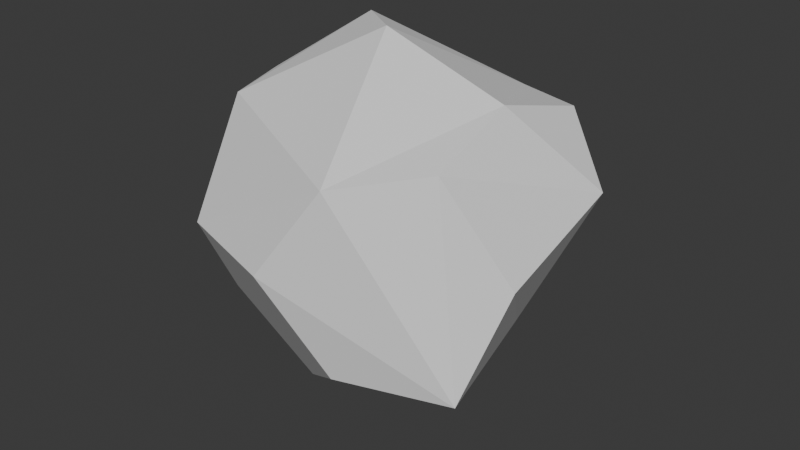 # Source: Rock1.blend  (saved by Blender 4.4.30; exported with 4.5.12 LTS)
import bpy
from mathutils import Matrix  # noqa: F401  (used for matrix-valued properties, if any)

bpy.ops.wm.read_factory_settings(use_empty=True)
scene = bpy.context.scene
scene.name = 'Scene'

# ---- collections
col_collection = bpy.data.collections.new('Collection'); scene.collection.children.link(col_collection)

# ---- world
world_world = bpy.data.worlds.new('World'); scene.world = world_world
world_world.use_nodes = True; world_world.node_tree.nodes.clear()
_N = world_world.node_tree.nodes; _L = world_world.node_tree.links
n0 = _N.new('ShaderNodeOutputWorld'); n0.name = 'World Output'; n0.location = (300, 300)
n1 = _N.new('ShaderNodeBackground'); n1.name = 'Background'; n1.location = (10, 300)
n1.inputs[0].default_value = (0.05088, 0.05088, 0.05088, 1.0)
_L.new(n1.outputs[0], n0.inputs[0])
n0.is_active_output = True
world_world.color = (0.05088, 0.05088, 0.05088)
world_world.sun_shadow_jitter_overblur = 0.0

# ---- meshes
me_icosphere_002 = bpy.data.meshes.new('Icosphere.002')
me_icosphere_002.from_pydata([(0.0, 0.0, -1.0), (0.7236, -0.5257, -0.4472), (-0.7326, -0.002595, -0.3437), (0.2633, -0.7416, 0.4008), (-0.5893, -0.3391, 0.458), (0.1724, 0.6879, 0.3806), (-0.01807, -0.04335, 0.7877), (0.804, -0.2782, -0.02617), (0.8353, 0.2669, 0.2008), (0.5673, 0.4502, 0.4472), (0.5368, -0.009628, 0.5773), (0.5673, -0.4502, 0.4472), (-0.5086, 0.6819, 0.01729), (-0.8057, 0.273, 0.01728), (-0.7236, 0.02031, 0.4472), (-0.3758, 0.273, 0.7129), (-0.2429, 0.6819, 0.4472), (-0.136, -0.4184, -0.7281), (0.2317, -0.6855, -0.4472), (0.004478, -0.8506, 0.007245), (-0.5036, -0.6855, 0.007241), (-0.5904, -0.4184, -0.4472), (-0.1817, 0.5592, -0.6366), (-0.4881, 0.5592, -0.4472), (-0.4296, 0.7393, -0.1408), (-0.08702, 0.8506, -0.1408), (0.06619, 0.7393, -0.4472), (0.5614, 0.1201, -0.426), (0.3554, 0.2548, -0.5875), (0.3156, 0.5215, -0.4305), (0.4469, 0.4783, -0.2087), (0.6175, 0.3272, -0.2027)], [], [(19, 18, 1, 3), (0, 22, 26, 29, 28), (20, 19, 3, 4), (24, 23, 2, 13, 12), (1, 0, 28, 27), (0, 1, 18, 17), (2, 4, 14, 13), (25, 24, 12, 16, 5), (10, 9, 5, 6), (2, 21, 20, 4), (15, 14, 4, 6), (5, 16, 15, 6), (30, 29, 26, 25, 5), (4, 3, 6), (3, 11, 10, 6), (7, 8, 9, 10, 11), (1, 7, 11, 3), (12, 13, 14, 15, 16), (0, 2, 23, 22), (17, 18, 19, 20, 21), (0, 17, 21, 2), (22, 23, 24, 25, 26), (31, 30, 5, 9, 8), (27, 28, 29, 30, 31), (1, 27, 31, 8, 7)])
_uv = me_icosphere_002.uv_layers.new(name='UVMap')
_uv.uv.foreach_set('vector', [0.1371, 0.2375, 0.1833, 0.1575, 0.2727, 0.1575, 0.1818, 0.3149, 0.5455, 0.0, 0.6052, 0.1035, 0.5741, 0.1575, 0.5056, 0.1575, 0.481, 0.1116, 0.04472, 0.2375, 0.1371, 0.2375, 0.1818, 0.3149, 0.0, 0.3149, 0.6675, 0.2114, 0.6987, 0.1575, 0.8182, 0.1575, 0.771, 0.2392, 0.6836, 0.2392, 0.2727, 0.1575, 0.3636, 0.0, 0.4281, 0.1116, 0.4054, 0.1575, 0.1818, 0.0, 0.2727, 0.1575, 0.1833, 0.1575, 0.1371, 0.07745, 0.8182, 0.1575, 0.9091, 0.3149, 0.8147, 0.3149, 0.771, 0.2392, 0.6052, 0.2114, 0.6675, 0.2114, 0.6836, 0.2392, 0.6399, 0.3149, 0.5455, 0.3149, 0.4118, 0.3983, 0.4599, 0.3149, 0.5455, 0.3149, 0.4545, 0.4724, 0.8182, 0.1575, 0.9076, 0.1575, 0.9538, 0.2375, 0.9091, 0.3149, 0.771, 0.3906, 0.8147, 0.3149, 0.9091, 0.3149, 0.8182, 0.4724, 0.5455, 0.3149, 0.6399, 0.3149, 0.6836, 0.3906, 0.6364, 0.4724, 0.4765, 0.1956, 0.5056, 0.1575, 0.5741, 0.1575, 0.6052, 0.2114, 0.5455, 0.3149, 0.0, 0.3149, 0.1818, 0.3149, 0.09091, 0.4724, 0.1818, 0.3149, 0.2674, 0.3149, 0.3155, 0.3983, 0.2727, 0.4724, 0.3155, 0.2316, 0.4118, 0.2316, 0.4599, 0.3149, 0.4118, 0.3983, 0.2674, 0.3149, 0.2727, 0.1575, 0.3155, 0.2316, 0.2674, 0.3149, 0.1818, 0.3149, 0.6836, 0.2392, 0.771, 0.2392, 0.8147, 0.3149, 0.771, 0.3906, 0.6399, 0.3149, 0.7273, 0.0, 0.8182, 0.1575, 0.6987, 0.1575, 0.6675, 0.1035, 0.9538, 0.07745, 0.1833, 0.1575, 0.1371, 0.2375, 0.04472, 0.2375, 0.9076, 0.1575, 0.9091, 0.0, 0.9538, 0.07745, 0.9076, 0.1575, 0.8182, 0.1575, 0.6052, 0.1035, 0.6987, 0.1575, 0.6675, 0.2114, 0.6052, 0.2114, 0.5741, 0.1575, 0.4397, 0.1833, 0.4765, 0.1956, 0.5455, 0.3149, 0.4599, 0.3149, 0.4118, 0.2316, 0.4054, 0.1575, 0.4281, 0.1116, 0.5056, 0.1575, 0.4765, 0.1956, 0.4397, 0.1833, 0.2727, 0.1575, 0.4054, 0.1575, 0.4397, 0.1833, 0.4118, 0.2316, 0.3155, 0.2316])
me_icosphere_002.update()

# ---- objects
ob_icosphere = bpy.data.objects.new('Icosphere', me_icosphere_002)

# ---- transforms, parenting, visibility, modifiers, constraints
ob_icosphere.location = (0.0, 0.0, 0.0)

# ---- collection membership
col_collection.objects.link(ob_icosphere)

# ---- scene / render settings (as saved in the file)
scene.frame_start = 1; scene.frame_end = 250; scene.frame_set(20)
scene.render.engine = 'BLENDER_EEVEE_NEXT'
bpy.context.view_layer.update()

# ---- added for rendering (the .blend has no active camera and no usable light): camera, sun
cam_auto = bpy.data.cameras.new('AutoCamera')
cam_auto.lens = 50.0
cam_auto.sensor_width = 36.0
cam_auto.clip_end = 1000.0
ob_auto_camera = bpy.data.objects.new('AutoCamera', cam_auto)
scene.collection.objects.link(ob_auto_camera)
ob_auto_camera.location = (2.75676, -3.29038, 2.08742)
ob_auto_camera.rotation_euler = (1.09748, -7.21219e-08, 0.694738)
scene.camera = ob_auto_camera
light_auto_sun = bpy.data.lights.new('AutoSun', 'SUN')
light_auto_sun.energy = 3.0
light_auto_sun.angle = 0.0523599
ob_auto_sun = bpy.data.objects.new('AutoSun', light_auto_sun)
scene.collection.objects.link(ob_auto_sun)
ob_auto_sun.rotation_euler = (0.872665, 0.174533, 0.523599)
bpy.context.view_layer.update()
